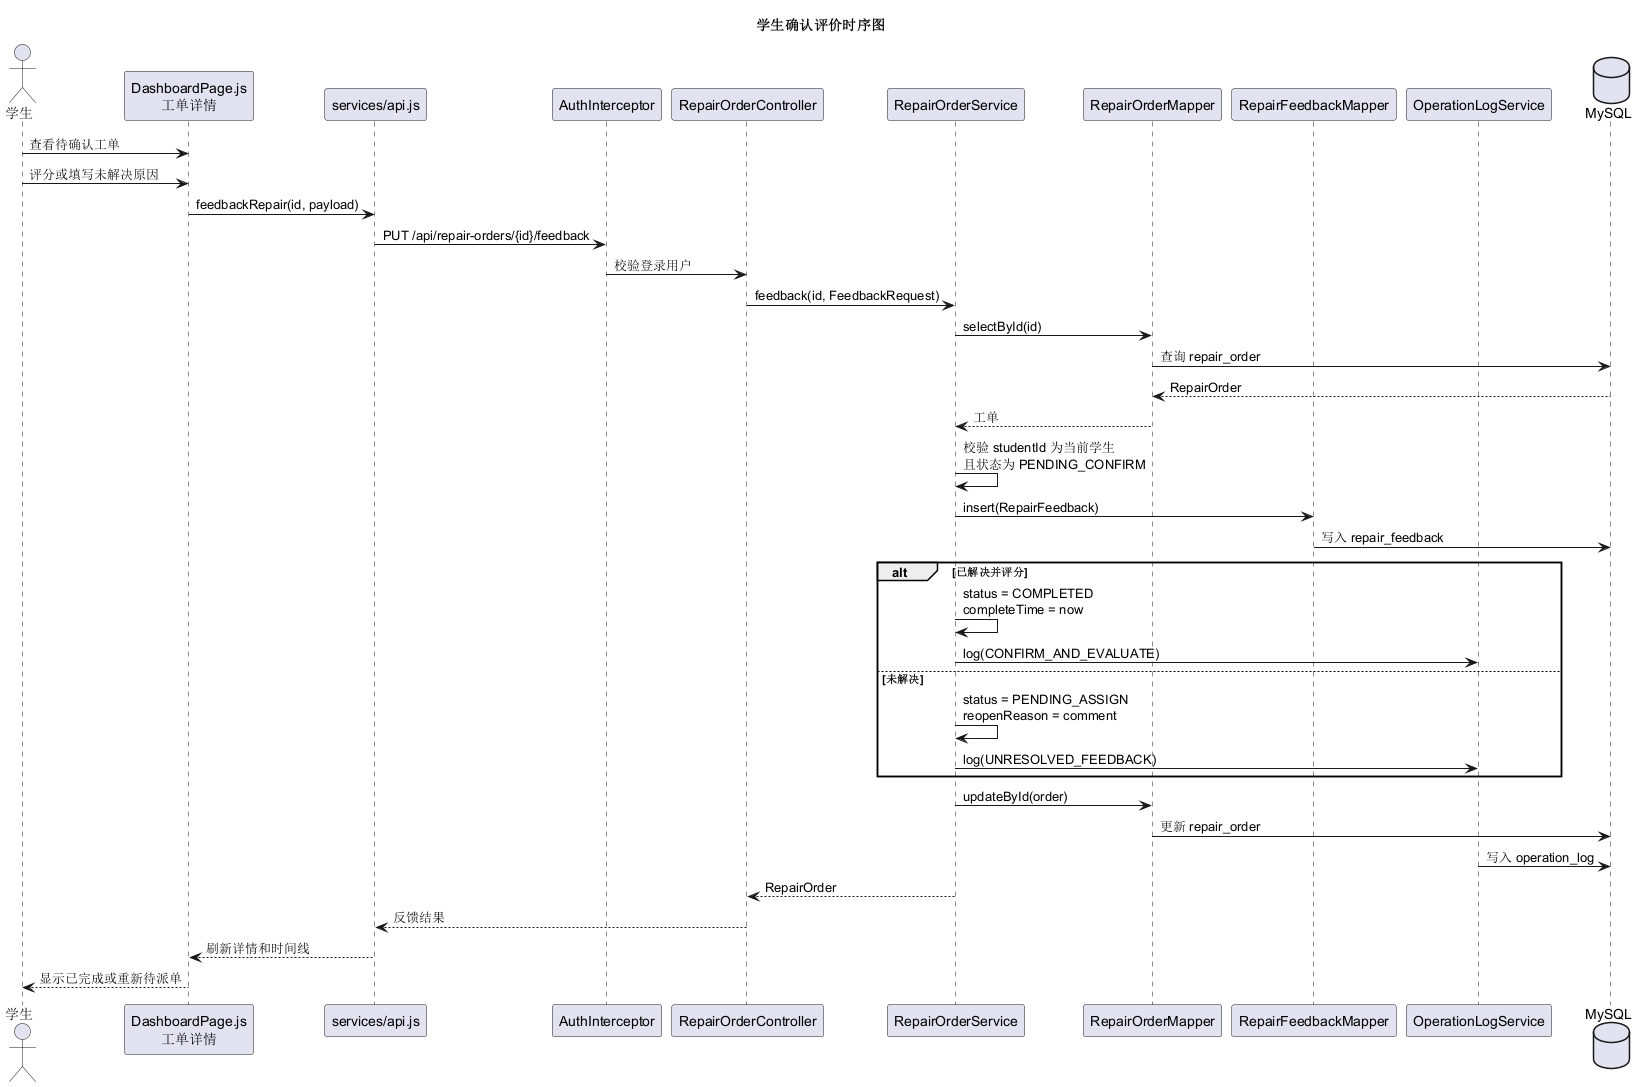

The diagram above was rendered by PlantUML. Its source (embedded in the PNG):
@startuml
title 学生确认评价时序图
skinparam backgroundColor #FFFFFF
skinparam shadowing false

actor "学生" as Student
participant "DashboardPage.js\n工单详情" as Page
participant "services/api.js" as Api
participant "AuthInterceptor" as Interceptor
participant "RepairOrderController" as Controller
participant "RepairOrderService" as Service
participant "RepairOrderMapper" as OrderMapper
participant "RepairFeedbackMapper" as FeedbackMapper
participant "OperationLogService" as LogService
database "MySQL" as DB

Student -> Page : 查看待确认工单
Student -> Page : 评分或填写未解决原因
Page -> Api : feedbackRepair(id, payload)
Api -> Interceptor : PUT /api/repair-orders/{id}/feedback
Interceptor -> Controller : 校验登录用户
Controller -> Service : feedback(id, FeedbackRequest)
Service -> OrderMapper : selectById(id)
OrderMapper -> DB : 查询 repair_order
DB --> OrderMapper : RepairOrder
OrderMapper --> Service : 工单
Service -> Service : 校验 studentId 为当前学生\n且状态为 PENDING_CONFIRM
Service -> FeedbackMapper : insert(RepairFeedback)
FeedbackMapper -> DB : 写入 repair_feedback

alt 已解决并评分
  Service -> Service : status = COMPLETED\ncompleteTime = now
  Service -> LogService : log(CONFIRM_AND_EVALUATE)
else 未解决
  Service -> Service : status = PENDING_ASSIGN\nreopenReason = comment
  Service -> LogService : log(UNRESOLVED_FEEDBACK)
end

Service -> OrderMapper : updateById(order)
OrderMapper -> DB : 更新 repair_order
LogService -> DB : 写入 operation_log
Service --> Controller : RepairOrder
Controller --> Api : 反馈结果
Api --> Page : 刷新详情和时间线
Page --> Student : 显示已完成或重新待派单
@enduml